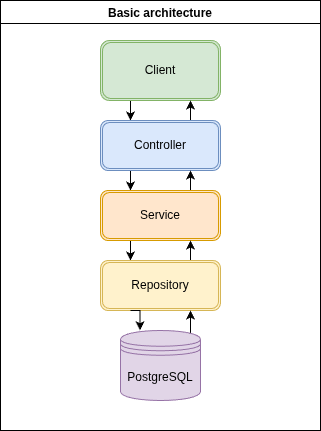

The diagram above was exported from draw.io. Its source (the exported page's mxGraphModel, read from the mxfile embedded in the PNG):
<mxGraphModel dx="912" dy="957" grid="1" gridSize="10" guides="1" tooltips="1" connect="1" arrows="1" fold="1" page="1" pageScale="1" pageWidth="850" pageHeight="1100" math="0" shadow="0">
  <root>
    <mxCell id="0" />
    <mxCell id="1" parent="0" />
    <mxCell id="qV7JqyrG08WNCxSiqYaS-2" parent="1" style="swimlane;" value="Basic architecture" vertex="1">
      <mxGeometry height="430" width="320" x="200" y="260" as="geometry" />
    </mxCell>
    <mxCell id="qV7JqyrG08WNCxSiqYaS-8" edge="1" parent="qV7JqyrG08WNCxSiqYaS-2" source="qV7JqyrG08WNCxSiqYaS-1" style="edgeStyle=orthogonalEdgeStyle;rounded=0;orthogonalLoop=1;jettySize=auto;html=1;exitX=0.25;exitY=1;exitDx=0;exitDy=0;entryX=0.25;entryY=0;entryDx=0;entryDy=0;" target="qV7JqyrG08WNCxSiqYaS-3">
      <mxGeometry relative="1" as="geometry" />
    </mxCell>
    <mxCell id="qV7JqyrG08WNCxSiqYaS-1" parent="qV7JqyrG08WNCxSiqYaS-2" style="shape=ext;double=1;rounded=1;whiteSpace=wrap;html=1;fillColor=#d5e8d4;strokeColor=#82b366;" value="Client" vertex="1">
      <mxGeometry height="60" width="120" x="100" y="40" as="geometry" />
    </mxCell>
    <mxCell id="qV7JqyrG08WNCxSiqYaS-9" edge="1" parent="qV7JqyrG08WNCxSiqYaS-2" source="qV7JqyrG08WNCxSiqYaS-3" style="edgeStyle=orthogonalEdgeStyle;rounded=0;orthogonalLoop=1;jettySize=auto;html=1;exitX=0.25;exitY=1;exitDx=0;exitDy=0;entryX=0.25;entryY=0;entryDx=0;entryDy=0;" target="qV7JqyrG08WNCxSiqYaS-4">
      <mxGeometry relative="1" as="geometry" />
    </mxCell>
    <mxCell id="qV7JqyrG08WNCxSiqYaS-15" edge="1" parent="qV7JqyrG08WNCxSiqYaS-2" source="qV7JqyrG08WNCxSiqYaS-3" style="edgeStyle=orthogonalEdgeStyle;rounded=0;orthogonalLoop=1;jettySize=auto;html=1;exitX=0.75;exitY=0;exitDx=0;exitDy=0;entryX=0.75;entryY=1;entryDx=0;entryDy=0;" target="qV7JqyrG08WNCxSiqYaS-1">
      <mxGeometry relative="1" as="geometry" />
    </mxCell>
    <mxCell id="qV7JqyrG08WNCxSiqYaS-3" parent="qV7JqyrG08WNCxSiqYaS-2" style="shape=ext;double=1;rounded=1;whiteSpace=wrap;html=1;fillColor=#dae8fc;strokeColor=#6c8ebf;" value="Controller" vertex="1">
      <mxGeometry height="50" width="120" x="100" y="120" as="geometry" />
    </mxCell>
    <mxCell id="qV7JqyrG08WNCxSiqYaS-10" edge="1" parent="qV7JqyrG08WNCxSiqYaS-2" source="qV7JqyrG08WNCxSiqYaS-4" style="edgeStyle=orthogonalEdgeStyle;rounded=0;orthogonalLoop=1;jettySize=auto;html=1;exitX=0.25;exitY=1;exitDx=0;exitDy=0;entryX=0.25;entryY=0;entryDx=0;entryDy=0;" target="qV7JqyrG08WNCxSiqYaS-5">
      <mxGeometry relative="1" as="geometry" />
    </mxCell>
    <mxCell id="qV7JqyrG08WNCxSiqYaS-14" edge="1" parent="qV7JqyrG08WNCxSiqYaS-2" source="qV7JqyrG08WNCxSiqYaS-4" style="edgeStyle=orthogonalEdgeStyle;rounded=0;orthogonalLoop=1;jettySize=auto;html=1;exitX=0.75;exitY=0;exitDx=0;exitDy=0;entryX=0.75;entryY=1;entryDx=0;entryDy=0;" target="qV7JqyrG08WNCxSiqYaS-3">
      <mxGeometry relative="1" as="geometry" />
    </mxCell>
    <mxCell id="qV7JqyrG08WNCxSiqYaS-4" parent="qV7JqyrG08WNCxSiqYaS-2" style="shape=ext;double=1;rounded=1;whiteSpace=wrap;html=1;fillColor=#ffe6cc;strokeColor=#d79b00;" value="Service" vertex="1">
      <mxGeometry height="50" width="120" x="100" y="190" as="geometry" />
    </mxCell>
    <mxCell id="qV7JqyrG08WNCxSiqYaS-13" edge="1" parent="qV7JqyrG08WNCxSiqYaS-2" source="qV7JqyrG08WNCxSiqYaS-5" style="edgeStyle=orthogonalEdgeStyle;rounded=0;orthogonalLoop=1;jettySize=auto;html=1;exitX=0.75;exitY=0;exitDx=0;exitDy=0;entryX=0.75;entryY=1;entryDx=0;entryDy=0;" target="qV7JqyrG08WNCxSiqYaS-4">
      <mxGeometry relative="1" as="geometry" />
    </mxCell>
    <mxCell id="qV7JqyrG08WNCxSiqYaS-5" parent="qV7JqyrG08WNCxSiqYaS-2" style="shape=ext;double=1;rounded=1;whiteSpace=wrap;html=1;fillColor=#fff2cc;strokeColor=#d6b656;" value="Repository" vertex="1">
      <mxGeometry height="50" width="120" x="100" y="260" as="geometry" />
    </mxCell>
    <mxCell id="qV7JqyrG08WNCxSiqYaS-12" edge="1" parent="qV7JqyrG08WNCxSiqYaS-2" source="qV7JqyrG08WNCxSiqYaS-6" style="edgeStyle=orthogonalEdgeStyle;rounded=0;orthogonalLoop=1;jettySize=auto;html=1;exitX=0.85;exitY=0.05;exitDx=0;exitDy=0;exitPerimeter=0;entryX=0.75;entryY=1;entryDx=0;entryDy=0;" target="qV7JqyrG08WNCxSiqYaS-5">
      <mxGeometry relative="1" as="geometry" />
    </mxCell>
    <mxCell id="qV7JqyrG08WNCxSiqYaS-6" parent="qV7JqyrG08WNCxSiqYaS-2" style="shape=datastore;whiteSpace=wrap;html=1;fillColor=#e1d5e7;strokeColor=#9673a6;" value="PostgreSQL" vertex="1">
      <mxGeometry height="70" width="80" x="120" y="330" as="geometry" />
    </mxCell>
    <mxCell id="qV7JqyrG08WNCxSiqYaS-11" edge="1" parent="qV7JqyrG08WNCxSiqYaS-2" source="qV7JqyrG08WNCxSiqYaS-5" style="edgeStyle=orthogonalEdgeStyle;rounded=0;orthogonalLoop=1;jettySize=auto;html=1;exitX=0.25;exitY=1;exitDx=0;exitDy=0;entryX=0.244;entryY=-0.003;entryDx=0;entryDy=0;entryPerimeter=0;" target="qV7JqyrG08WNCxSiqYaS-6">
      <mxGeometry relative="1" as="geometry" />
    </mxCell>
  </root>
</mxGraphModel>